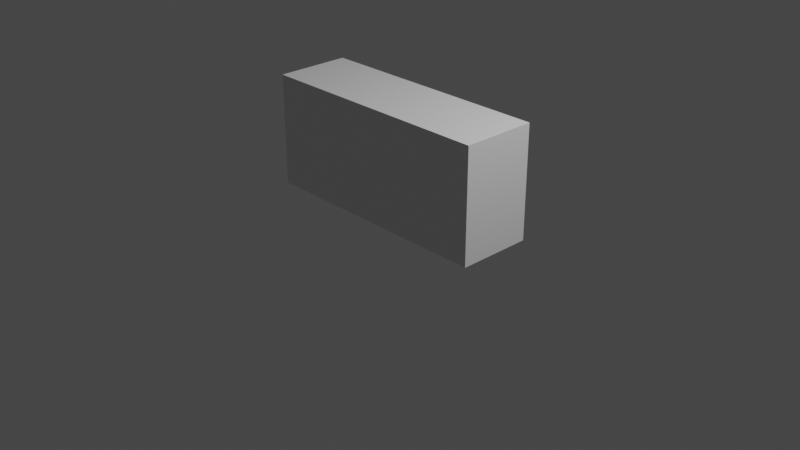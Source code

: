 # Source: personal_robotics_osc.blend  (saved by Blender 2.93.21; exported with 4.5.12 LTS)
import bpy
from mathutils import Matrix  # noqa: F401  (used for matrix-valued properties, if any)

bpy.ops.wm.read_factory_settings(use_empty=True)
scene = bpy.context.scene
scene.name = 'Scene'

# ---- collections
col_collection = bpy.data.collections.new('Collection'); scene.collection.children.link(col_collection)

# ---- materials (node trees are filled in below, after node groups)
mat_material = bpy.data.materials.new('Material')
mat_material.alpha_threshold = 0.0
mat_material.use_transparent_shadow = False
mat_material.line_color = (0.0, 0.0, 0.0, 1.0)

# ---- material node trees
mat_material.use_nodes = True; mat_material.node_tree.nodes.clear()
_N = mat_material.node_tree.nodes; _L = mat_material.node_tree.links
n0 = _N.new('ShaderNodeOutputMaterial'); n0.name = 'Material Output'; n0.location = (300, 300)
n1 = _N.new('ShaderNodeBsdfPrincipled'); n1.name = 'Principled BSDF'; n1.location = (10, 300)
n1.distribution = 'GGX'
n1.subsurface_method = 'BURLEY'
n1.inputs[2].default_value = 0.4
n1.inputs[3].default_value = 1.45
n1.inputs[27].default_value = (0.0, 0.0, 0.0, 1.0)
n1.inputs[28].default_value = 1.0
_L.new(n1.outputs[0], n0.inputs[0])
n0.is_active_output = True

# ---- world
world_world = bpy.data.worlds.new('World'); scene.world = world_world
world_world.use_nodes = True; world_world.node_tree.nodes.clear()
_N = world_world.node_tree.nodes; _L = world_world.node_tree.links
n0 = _N.new('ShaderNodeOutputWorld'); n0.name = 'World Output'; n0.location = (300, 300)
n1 = _N.new('ShaderNodeBackground'); n1.name = 'Background'; n1.location = (10, 300)
n1.inputs[0].default_value = (0.05088, 0.05088, 0.05088, 1.0)
_L.new(n1.outputs[0], n0.inputs[0])
n0.is_active_output = True
world_world.color = (0.05088, 0.05088, 0.05088)
world_world.use_sun_shadow = False
world_world.sun_shadow_jitter_overblur = 0.0

# ---- cameras
cam_camera = bpy.data.cameras.new('Camera')
cam_camera.clip_end = 100.0
cam_camera.ortho_scale = 7.314

# ---- lights
light_light = bpy.data.lights.new('Light', 'POINT')
light_light.transmission_factor = 0.0
light_light.energy = 1000.0
light_light.shadow_soft_size = 0.1
light_light.shadow_maximum_resolution = 0.006
light_light.use_absolute_resolution = True

# ---- meshes
me_cube = bpy.data.meshes.new('Cube')
me_cube.from_pydata([(1.0, 1.0, 1.0), (1.0, 1.0, -1.0), (1.0, -1.0, 1.0), (1.0, -1.0, -1.0), (-1.0, 1.0, 1.0), (-1.0, 1.0, -1.0), (-1.0, -1.0, 1.0), (-1.0, -1.0, -1.0)], [], [(0, 4, 6, 2), (3, 2, 6, 7), (7, 6, 4, 5), (5, 1, 3, 7), (1, 0, 2, 3), (5, 4, 0, 1)])
_uv = me_cube.uv_layers.new(name='UVMap')
_uv.uv.foreach_set('vector', [0.625, 0.5, 0.875, 0.5, 0.875, 0.75, 0.625, 0.75, 0.375, 0.75, 0.625, 0.75, 0.625, 1.0, 0.375, 1.0, 0.375, 0.0, 0.625, 0.0, 0.625, 0.25, 0.375, 0.25, 0.125, 0.5, 0.375, 0.5, 0.375, 0.75, 0.125, 0.75, 0.375, 0.5, 0.625, 0.5, 0.625, 0.75, 0.375, 0.75, 0.375, 0.25, 0.625, 0.25, 0.625, 0.5, 0.375, 0.5])
me_cube.materials.append(mat_material)
me_cube.use_remesh_preserve_volume = False
me_cube.use_remesh_preserve_attributes = False
me_cube.use_mirror_vertex_groups = False
me_cube.update()

# ---- objects
ob_cube = bpy.data.objects.new('Cube', me_cube)
ob_light = bpy.data.objects.new('Light', light_light)
ob_camera = bpy.data.objects.new('Camera', cam_camera)
ob_tcp_target = bpy.data.objects.new('tcp_target', None)
ob_look_at_target = bpy.data.objects.new('look_at_target', None)

# ---- transforms, parenting, visibility, modifiers, constraints
ob_cube.location = (0.0, 0.0, 0.7)
ob_cube.scale = (1.3, 0.4, 0.6)
ob_cube.lock_rotations_4d = False
ob_cube.empty_display_type = 'ARROWS'
ob_cube.display_type = 'WIRE'
ob_cube.lineart.crease_threshold = 0.0
ob_light.location = (4.076, 1.005, 5.904)
ob_light.rotation_euler = (0.6503, 0.05522, 1.866)
ob_light.lock_rotations_4d = False
ob_light.empty_display_type = 'ARROWS'
ob_light.color = (0.0, 0.0, 0.0, 0.0)
ob_light.lineart.crease_threshold = 0.0
ob_camera.location = (7.359, -6.926, 4.958)
ob_camera.rotation_euler = (1.109, 0.0, 0.8149)
ob_camera.lock_rotations_4d = False
ob_camera.empty_display_type = 'ARROWS'
ob_camera.color = (0.0, 0.0, 0.0, 0.0)
ob_camera.display_type = 'WIRE'
ob_camera.lineart.crease_threshold = 0.0
ob_tcp_target.location = (0.547, 0.09908, 0.5218)
ob_tcp_target.scale = (0.1, 0.1, 0.1)
ob_tcp_target.empty_display_type = 'ARROWS'
ob_look_at_target.location = (0.9438, 0.1196, 0.2502)
ob_look_at_target.scale = (0.1, 0.1, 0.1)
ob_look_at_target.empty_display_type = 'ARROWS'

# ---- collection membership
col_collection.objects.link(ob_cube)
col_collection.objects.link(ob_light)
col_collection.objects.link(ob_camera)
col_collection.objects.link(ob_tcp_target)
col_collection.objects.link(ob_look_at_target)

# ---- scene / render settings (as saved in the file)
scene.camera = ob_camera
scene.frame_start = 1; scene.frame_end = 250; scene.frame_set(57)
scene.render.engine = 'BLENDER_EEVEE_NEXT'
scene.cycles.use_denoising = False
scene.cycles.samples = 128
scene.cycles.sampling_pattern = 'TABULATED_SOBOL'
scene.cycles.use_adaptive_sampling = False
scene.cycles.use_light_tree = False
scene.view_settings.view_transform = 'Filmic'
bpy.context.view_layer.update()
